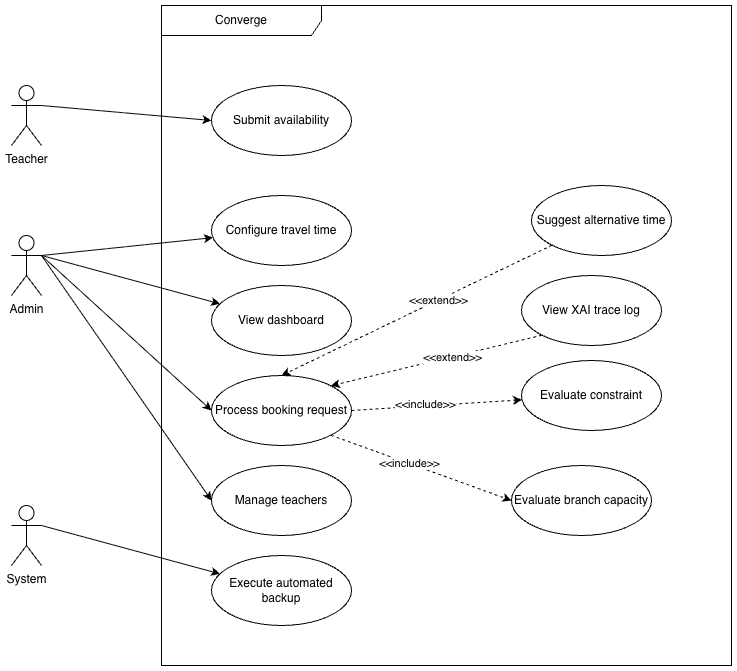

The diagram above was exported from draw.io. Its source (the exported page's mxGraphModel, read from the mxfile embedded in the PNG):
<mxGraphModel dx="918" dy="710" grid="1" gridSize="10" guides="1" tooltips="1" connect="1" arrows="1" fold="1" page="1" pageScale="1" pageWidth="850" pageHeight="1100" math="0" shadow="0">
  <root>
    <mxCell id="0" />
    <mxCell id="1" parent="0" />
    <mxCell id="mSV6Unq7OVJKAYMEWDyk-2" parent="1" style="shape=umlFrame;whiteSpace=wrap;html=1;pointerEvents=0;recursiveResize=0;container=1;collapsible=0;width=160;" value="Converge" vertex="1">
      <mxGeometry height="660" width="570" x="270" y="40" as="geometry" />
    </mxCell>
    <mxCell id="mSV6Unq7OVJKAYMEWDyk-8" parent="mSV6Unq7OVJKAYMEWDyk-2" style="ellipse;whiteSpace=wrap;html=1;" value="Configure travel time" vertex="1">
      <mxGeometry height="70" width="140" x="50" y="190" as="geometry" />
    </mxCell>
    <mxCell id="mSV6Unq7OVJKAYMEWDyk-24" edge="1" parent="mSV6Unq7OVJKAYMEWDyk-2" source="mSV6Unq7OVJKAYMEWDyk-9" style="rounded=0;orthogonalLoop=1;jettySize=auto;html=1;exitX=1;exitY=0.5;exitDx=0;exitDy=0;dashed=1;" target="mSV6Unq7OVJKAYMEWDyk-13">
      <mxGeometry relative="1" as="geometry" />
    </mxCell>
    <mxCell id="mSV6Unq7OVJKAYMEWDyk-26" connectable="0" parent="mSV6Unq7OVJKAYMEWDyk-24" style="edgeLabel;html=1;align=center;verticalAlign=middle;resizable=0;points=[];" value="&amp;lt;&amp;lt;include&amp;gt;&amp;gt;" vertex="1">
      <mxGeometry relative="1" x="-0.1304" y="2" as="geometry">
        <mxPoint as="offset" />
      </mxGeometry>
    </mxCell>
    <mxCell id="mSV6Unq7OVJKAYMEWDyk-30" edge="1" parent="mSV6Unq7OVJKAYMEWDyk-2" source="mSV6Unq7OVJKAYMEWDyk-9" style="rounded=0;orthogonalLoop=1;jettySize=auto;html=1;exitX=1;exitY=1;exitDx=0;exitDy=0;entryX=0;entryY=0.5;entryDx=0;entryDy=0;dashed=1;" target="mSV6Unq7OVJKAYMEWDyk-10">
      <mxGeometry relative="1" as="geometry" />
    </mxCell>
    <mxCell id="mSV6Unq7OVJKAYMEWDyk-31" connectable="0" parent="mSV6Unq7OVJKAYMEWDyk-30" style="edgeLabel;html=1;align=center;verticalAlign=middle;resizable=0;points=[];" value="&amp;lt;&amp;lt;include&amp;gt;&amp;gt;" vertex="1">
      <mxGeometry relative="1" x="-0.1306" as="geometry">
        <mxPoint as="offset" />
      </mxGeometry>
    </mxCell>
    <mxCell id="mSV6Unq7OVJKAYMEWDyk-9" parent="mSV6Unq7OVJKAYMEWDyk-2" style="ellipse;whiteSpace=wrap;html=1;" value="Process booking request" vertex="1">
      <mxGeometry height="70" width="140" x="50" y="370" as="geometry" />
    </mxCell>
    <mxCell id="mSV6Unq7OVJKAYMEWDyk-10" parent="mSV6Unq7OVJKAYMEWDyk-2" style="ellipse;whiteSpace=wrap;html=1;" value="Evaluate branch capacity" vertex="1">
      <mxGeometry height="70" width="140" x="350" y="460" as="geometry" />
    </mxCell>
    <mxCell id="mSV6Unq7OVJKAYMEWDyk-11" parent="mSV6Unq7OVJKAYMEWDyk-2" style="ellipse;whiteSpace=wrap;html=1;" value="Execute automated backup" vertex="1">
      <mxGeometry height="70" width="140" x="50" y="550" as="geometry" />
    </mxCell>
    <mxCell id="mSV6Unq7OVJKAYMEWDyk-12" parent="mSV6Unq7OVJKAYMEWDyk-2" style="ellipse;whiteSpace=wrap;html=1;" value="View dashboard" vertex="1">
      <mxGeometry height="70" width="140" x="50" y="280" as="geometry" />
    </mxCell>
    <mxCell id="mSV6Unq7OVJKAYMEWDyk-13" parent="mSV6Unq7OVJKAYMEWDyk-2" style="ellipse;whiteSpace=wrap;html=1;" value="Evaluate constraint" vertex="1">
      <mxGeometry height="70" width="140" x="360" y="355" as="geometry" />
    </mxCell>
    <mxCell id="mSV6Unq7OVJKAYMEWDyk-25" edge="1" parent="mSV6Unq7OVJKAYMEWDyk-2" source="mSV6Unq7OVJKAYMEWDyk-14" style="rounded=0;orthogonalLoop=1;jettySize=auto;html=1;exitX=0;exitY=1;exitDx=0;exitDy=0;entryX=0.5;entryY=0;entryDx=0;entryDy=0;dashed=1;" target="mSV6Unq7OVJKAYMEWDyk-9">
      <mxGeometry relative="1" as="geometry" />
    </mxCell>
    <mxCell id="mSV6Unq7OVJKAYMEWDyk-27" connectable="0" parent="mSV6Unq7OVJKAYMEWDyk-25" style="edgeLabel;html=1;align=center;verticalAlign=middle;resizable=0;points=[];" value="&amp;lt;&amp;lt;extend&amp;gt;&amp;gt;" vertex="1">
      <mxGeometry relative="1" x="-0.1635" y="-1" as="geometry">
        <mxPoint y="1" as="offset" />
      </mxGeometry>
    </mxCell>
    <mxCell id="mSV6Unq7OVJKAYMEWDyk-14" parent="mSV6Unq7OVJKAYMEWDyk-2" style="ellipse;whiteSpace=wrap;html=1;" value="Suggest alternative time" vertex="1">
      <mxGeometry height="70" width="140" x="370" y="180" as="geometry" />
    </mxCell>
    <mxCell id="mSV6Unq7OVJKAYMEWDyk-15" parent="mSV6Unq7OVJKAYMEWDyk-2" style="ellipse;whiteSpace=wrap;html=1;" value="Submit availability" vertex="1">
      <mxGeometry height="70" width="140" x="50" y="80" as="geometry" />
    </mxCell>
    <mxCell id="RIEZks4iCStFDsq2AsIo-4" edge="1" parent="mSV6Unq7OVJKAYMEWDyk-2" source="RIEZks4iCStFDsq2AsIo-1" style="rounded=0;orthogonalLoop=1;jettySize=auto;html=1;exitX=0;exitY=1;exitDx=0;exitDy=0;entryX=1;entryY=0;entryDx=0;entryDy=0;dashed=1;" target="mSV6Unq7OVJKAYMEWDyk-9">
      <mxGeometry relative="1" as="geometry" />
    </mxCell>
    <mxCell id="RIEZks4iCStFDsq2AsIo-5" connectable="0" parent="RIEZks4iCStFDsq2AsIo-4" style="edgeLabel;html=1;align=center;verticalAlign=middle;resizable=0;points=[];" value="&amp;lt;&amp;lt;extend&amp;gt;&amp;gt;" vertex="1">
      <mxGeometry relative="1" x="-0.1431" as="geometry">
        <mxPoint as="offset" />
      </mxGeometry>
    </mxCell>
    <mxCell id="RIEZks4iCStFDsq2AsIo-1" parent="mSV6Unq7OVJKAYMEWDyk-2" style="ellipse;whiteSpace=wrap;html=1;" value="View XAI trace log" vertex="1">
      <mxGeometry height="70" width="140" x="360" y="270" as="geometry" />
    </mxCell>
    <mxCell id="2zwWVBZCxVML8Ov4uiiU-1" parent="mSV6Unq7OVJKAYMEWDyk-2" style="ellipse;whiteSpace=wrap;html=1;" value="Manage teachers" vertex="1">
      <mxGeometry height="70" width="140" x="50" y="460" as="geometry" />
    </mxCell>
    <mxCell id="mSV6Unq7OVJKAYMEWDyk-16" edge="1" parent="1" source="mSV6Unq7OVJKAYMEWDyk-3" style="rounded=0;orthogonalLoop=1;jettySize=auto;html=1;exitX=1;exitY=0.3333333333333333;exitDx=0;exitDy=0;exitPerimeter=0;entryX=0;entryY=0.5;entryDx=0;entryDy=0;" target="mSV6Unq7OVJKAYMEWDyk-15">
      <mxGeometry relative="1" as="geometry" />
    </mxCell>
    <mxCell id="mSV6Unq7OVJKAYMEWDyk-3" parent="1" style="shape=umlActor;verticalLabelPosition=bottom;verticalAlign=top;html=1;" value="Teacher" vertex="1">
      <mxGeometry height="60" width="30" x="120" y="120" as="geometry" />
    </mxCell>
    <mxCell id="mSV6Unq7OVJKAYMEWDyk-17" edge="1" parent="1" source="mSV6Unq7OVJKAYMEWDyk-4" style="rounded=0;orthogonalLoop=1;jettySize=auto;html=1;exitX=1;exitY=0.3333333333333333;exitDx=0;exitDy=0;exitPerimeter=0;" target="mSV6Unq7OVJKAYMEWDyk-8">
      <mxGeometry relative="1" as="geometry" />
    </mxCell>
    <mxCell id="mSV6Unq7OVJKAYMEWDyk-18" edge="1" parent="1" source="mSV6Unq7OVJKAYMEWDyk-4" style="rounded=0;orthogonalLoop=1;jettySize=auto;html=1;exitX=1;exitY=0.3333333333333333;exitDx=0;exitDy=0;exitPerimeter=0;entryX=0;entryY=0.5;entryDx=0;entryDy=0;" target="mSV6Unq7OVJKAYMEWDyk-9">
      <mxGeometry relative="1" as="geometry" />
    </mxCell>
    <mxCell id="mSV6Unq7OVJKAYMEWDyk-28" edge="1" parent="1" source="mSV6Unq7OVJKAYMEWDyk-4" style="rounded=0;orthogonalLoop=1;jettySize=auto;html=1;exitX=1;exitY=0.3333333333333333;exitDx=0;exitDy=0;exitPerimeter=0;" target="mSV6Unq7OVJKAYMEWDyk-12">
      <mxGeometry relative="1" as="geometry" />
    </mxCell>
    <mxCell id="2zwWVBZCxVML8Ov4uiiU-2" edge="1" parent="1" source="mSV6Unq7OVJKAYMEWDyk-4" style="rounded=0;orthogonalLoop=1;jettySize=auto;html=1;exitX=1;exitY=0.3333333333333333;exitDx=0;exitDy=0;exitPerimeter=0;entryX=0;entryY=0.5;entryDx=0;entryDy=0;" target="2zwWVBZCxVML8Ov4uiiU-1">
      <mxGeometry relative="1" as="geometry" />
    </mxCell>
    <mxCell id="mSV6Unq7OVJKAYMEWDyk-4" parent="1" style="shape=umlActor;verticalLabelPosition=bottom;verticalAlign=top;html=1;" value="Admin" vertex="1">
      <mxGeometry height="60" width="30" x="120" y="270" as="geometry" />
    </mxCell>
    <mxCell id="mSV6Unq7OVJKAYMEWDyk-29" edge="1" parent="1" source="mSV6Unq7OVJKAYMEWDyk-5" style="rounded=0;orthogonalLoop=1;jettySize=auto;html=1;exitX=1;exitY=0.3333333333333333;exitDx=0;exitDy=0;exitPerimeter=0;" target="mSV6Unq7OVJKAYMEWDyk-11">
      <mxGeometry relative="1" as="geometry" />
    </mxCell>
    <mxCell id="mSV6Unq7OVJKAYMEWDyk-5" parent="1" style="shape=umlActor;verticalLabelPosition=bottom;verticalAlign=top;html=1;" value="System" vertex="1">
      <mxGeometry height="60" width="30" x="120" y="540" as="geometry" />
    </mxCell>
  </root>
</mxGraphModel>